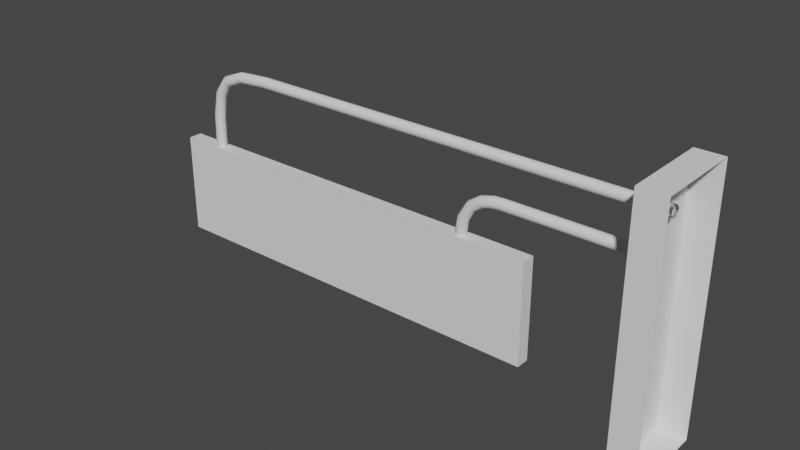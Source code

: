 # Source: Sign.blend  (saved by Blender 3.3.6; exported with 4.5.12 LTS)
import bpy
from mathutils import Matrix  # noqa: F401  (used for matrix-valued properties, if any)

bpy.ops.wm.read_factory_settings(use_empty=True)
scene = bpy.context.scene
scene.name = 'Scene'

# ---- collections
col_collection = bpy.data.collections.new('Collection'); scene.collection.children.link(col_collection)

# ---- world
world_world = bpy.data.worlds.new('World'); scene.world = world_world
world_world.use_nodes = True; world_world.node_tree.nodes.clear()
_N = world_world.node_tree.nodes; _L = world_world.node_tree.links
n0 = _N.new('ShaderNodeOutputWorld'); n0.name = 'World Output'; n0.location = (300, 300)
n1 = _N.new('ShaderNodeBackground'); n1.name = 'Background'; n1.location = (10, 300)
n1.inputs[0].default_value = (0.05088, 0.05088, 0.05088, 1.0)
_L.new(n1.outputs[0], n0.inputs[0])
n0.is_active_output = True
world_world.color = (0.05088, 0.05088, 0.05088)
world_world.use_sun_shadow = False
world_world.sun_shadow_jitter_overblur = 0.0

# ---- meshes
me_cube_001 = bpy.data.meshes.new('Cube.001')
me_cube_001.from_pydata([(-1.5, -0.05, -0.75), (-1.5, -0.05, 0.0), (-1.5, 0.05, -0.75), (-1.5, 0.05, 0.0), (1.5, -0.05, -0.75), (1.5, -0.05, 0.0), (1.5, 0.05, -0.75), (1.5, 0.05, 0.0)], [], [(0, 1, 3, 2), (2, 3, 7, 6), (6, 7, 5, 4), (4, 5, 1, 0), (2, 6, 4, 0), (7, 3, 1, 5)])
_uv = me_cube_001.uv_layers.new(name='UVMap')
_uv.uv.foreach_set('vector', [0.375, 0.0, 0.625, 0.0, 0.625, 0.25, 0.375, 0.25, 0.375, 0.25, 0.625, 0.25, 0.625, 0.5, 0.375, 0.5, 0.375, 0.5, 0.625, 0.5, 0.625, 0.75, 0.375, 0.75, 0.375, 0.75, 0.625, 0.75, 0.625, 1.0, 0.375, 1.0, 0.125, 0.5, 0.375, 0.5, 0.375, 0.75, 0.125, 0.75, 0.625, 0.5, 0.875, 0.5, 0.875, 0.75, 0.625, 0.75])
me_cube_001.update()
me_cube_002 = bpy.data.meshes.new('Cube.002')
me_cube_002.from_pydata([(-0.2, -0.32, -0.9375), (-0.2, -0.32, 0.9375), (-0.2, 0.32, -0.9375), (-0.2, 0.32, 0.9375), (0.0, -0.32, -0.9375), (0.0, -0.32, 0.9375), (0.0, 0.32, -0.9375), (0.0, 0.32, 0.9375), (-3.735, -0.02, 0.1), (-3.72, -0.03464, 0.1), (-3.7, -0.04, 0.1), (-3.68, -0.03464, 0.1), (-3.665, -0.02, 0.1), (-3.66, -2.874e-08, 0.1), (-3.665, 0.02, 0.1), (-3.68, 0.03464, 0.1), (-3.7, 0.04, 0.1), (-3.72, 0.03464, 0.1), (-3.735, 0.02, 0.1), (-3.74, 3.478e-08, 0.1), (-3.727, -0.02, 0.352), (-3.713, -0.03464, 0.3503), (-3.693, -0.04, 0.348), (-3.673, -0.03464, 0.3458), (-3.658, -0.02, 0.3441), (-3.653, -3.547e-08, 0.3435), (-3.658, 0.02, 0.3441), (-3.673, 0.03464, 0.3458), (-3.693, 0.04, 0.348), (-3.713, 0.03464, 0.3503), (-3.727, 0.02, 0.352), (-3.732, 2.746e-08, 0.3526), (-3.69, -0.02, 0.5342), (-3.676, -0.03464, 0.5282), (-3.658, -0.04, 0.52), (-3.64, -0.03464, 0.5119), (-3.626, -0.02, 0.5059), (-3.622, -3.45e-08, 0.5037), (-3.626, 0.02, 0.5059), (-3.64, 0.03464, 0.5119), (-3.658, 0.04, 0.52), (-3.676, 0.03464, 0.5282), (-3.69, 0.02, 0.5342), (-3.695, 2.834e-08, 0.5364), (-3.598, -0.02, 0.6557), (-3.589, -0.03464, 0.644), (-3.577, -0.04, 0.628), (-3.565, -0.03464, 0.6121), (-3.556, -0.02, 0.6004), (-3.553, -2.961e-08, 0.5961), (-3.556, 0.02, 0.6004), (-3.565, 0.03464, 0.6121), (-3.577, 0.04, 0.628), (-3.589, 0.03464, 0.644), (-3.598, 0.02, 0.6557), (-3.601, 3.372e-08, 0.66), (-3.438, -0.02, 0.7178), (-3.435, -0.03464, 0.7035), (-3.431, -0.04, 0.684), (-3.426, -0.03464, 0.6645), (-3.423, -0.02, 0.6502), (-3.422, -2.858e-08, 0.6449), (-3.423, 0.02, 0.6502), (-3.426, 0.03464, 0.6645), (-3.431, 0.04, 0.684), (-3.435, 0.03464, 0.7035), (-3.438, 0.02, 0.7178), (-3.439, 3.692e-08, 0.7231), (-3.201, -0.02, 0.7346), (-3.201, -0.03464, 0.72), (-3.2, -0.04, 0.7), (-3.199, -0.03464, 0.68), (-3.199, -0.02, 0.6654), (-3.199, -2.899e-08, 0.66), (-3.199, 0.02, 0.6654), (-3.199, 0.03464, 0.68), (-3.2, 0.04, 0.7), (-3.201, 0.03464, 0.72), (-3.201, 0.02, 0.7346), (-3.201, 3.457e-08, 0.74), (-2.819, -0.02, 0.7346), (-2.819, -0.03464, 0.72), (-2.819, -0.04, 0.7), (-2.819, -0.03464, 0.68), (-2.819, -0.02, 0.6654), (-2.819, -3.73e-08, 0.66), (-2.819, 0.02, 0.6654), (-2.819, 0.03464, 0.68), (-2.819, 0.04, 0.7), (-2.819, 0.03464, 0.72), (-2.819, 0.02, 0.7346), (-2.819, 2.998e-08, 0.74), (-2.387, -0.02, 0.7346), (-2.387, -0.03464, 0.72), (-2.387, -0.04, 0.7), (-2.387, -0.03464, 0.68), (-2.387, -0.02, 0.6654), (-2.387, -3.799e-08, 0.66), (-2.387, 0.02, 0.6654), (-2.387, 0.03464, 0.68), (-2.387, 0.04, 0.7), (-2.387, 0.03464, 0.72), (-2.387, 0.02, 0.7346), (-2.387, 2.929e-08, 0.74), (-1.906, -0.02, 0.7346), (-1.906, -0.03464, 0.72), (-1.906, -0.04, 0.7), (-1.906, -0.03464, 0.68), (-1.906, -0.02, 0.6654), (-1.906, -3.592e-08, 0.66), (-1.906, 0.02, 0.6654), (-1.906, 0.03464, 0.68), (-1.906, 0.04, 0.7), (-1.906, 0.03464, 0.72), (-1.906, 0.02, 0.7346), (-1.906, 3.136e-08, 0.74), (-1.377, -0.02, 0.7346), (-1.377, -0.03464, 0.72), (-1.377, -0.04, 0.7), (-1.377, -0.03464, 0.68), (-1.377, -0.02, 0.6654), (-1.377, -3.316e-08, 0.66), (-1.377, 0.02, 0.6654), (-1.377, 0.03464, 0.68), (-1.377, 0.04, 0.7), (-1.377, 0.03464, 0.72), (-1.377, 0.02, 0.7346), (-1.377, 3.412e-08, 0.74), (-0.8, -0.02, 0.7346), (-0.8, -0.03464, 0.72), (-0.8, -0.04, 0.7), (-0.8, -0.03464, 0.68), (-0.8, -0.02, 0.6654), (-0.8, -3.178e-08, 0.66), (-0.8, 0.02, 0.6654), (-0.8, 0.03464, 0.68), (-0.8, 0.04, 0.7), (-0.8, 0.03464, 0.72), (-0.8, 0.02, 0.7346), (-0.8, 3.55e-08, 0.74), (-0.351, -0.02, 0.7346), (-0.351, -0.03464, 0.72), (-0.351, -0.04, 0.7), (-0.351, -0.03464, 0.68), (-0.351, -0.02, 0.6654), (-0.351, -3.178e-08, 0.66), (-0.351, 0.02, 0.6654), (-0.351, 0.03464, 0.68), (-0.351, 0.04, 0.7), (-0.351, 0.03464, 0.72), (-0.351, 0.02, 0.7346), (-0.351, 3.55e-08, 0.74), (-0.149, -0.02, 0.7346), (-0.149, -0.03464, 0.72), (-0.149, -0.04, 0.7), (-0.149, -0.03464, 0.68), (-0.149, -0.02, 0.6654), (-0.149, -3.178e-08, 0.66), (-0.149, 0.02, 0.6654), (-0.149, 0.03464, 0.68), (-0.149, 0.04, 0.7), (-0.149, 0.03464, 0.72), (-0.149, 0.02, 0.7346), (-0.149, 3.55e-08, 0.74), (-0.1115, -0.02, 0.7346), (-0.1115, -0.03464, 0.72), (-0.1115, -0.04, 0.7), (-0.1115, -0.03464, 0.68), (-0.1115, -0.02, 0.6654), (-0.1115, -3.178e-08, 0.66), (-0.1115, 0.02, 0.6654), (-0.1115, 0.03464, 0.68), (-0.1115, 0.04, 0.7), (-0.1115, 0.03464, 0.72), (-0.1115, 0.02, 0.7346), (-0.1115, 3.55e-08, 0.74), (-0.156, -0.02, 0.7346), (-0.156, -0.03464, 0.72), (-0.156, -0.04, 0.7), (-0.156, -0.03464, 0.68), (-0.156, -0.02, 0.6654), (-0.156, -3.178e-08, 0.66), (-0.156, 0.02, 0.6654), (-0.156, 0.03464, 0.68), (-0.156, 0.04, 0.7), (-0.156, 0.03464, 0.72), (-0.156, 0.02, 0.7346), (-0.156, 3.55e-08, 0.74), (-0.2, -0.02, 0.7346), (-0.2, -0.03464, 0.72), (-0.2, -0.04, 0.7), (-0.2, -0.03464, 0.68), (-0.2, -0.02, 0.6654), (-0.2, -3.178e-08, 0.66), (-0.2, 0.02, 0.6654), (-0.2, 0.03464, 0.68), (-0.2, 0.04, 0.7), (-0.2, 0.03464, 0.72), (-0.2, 0.02, 0.7346), (-0.2, 3.55e-08, 0.74), (-1.548, -0.02, 0.06095), (-1.533, -0.03464, 0.06095), (-1.513, -0.04, 0.06095), (-1.493, -0.03464, 0.06095), (-1.479, -0.02, 0.06095), (-1.473, -6.345e-08, 0.06095), (-1.479, 0.02, 0.06095), (-1.493, 0.03464, 0.06095), (-1.513, 0.04, 0.06095), (-1.533, 0.03464, 0.06095), (-1.548, 0.02, 0.06095), (-1.553, -1.629e-09, 0.06095), (-1.522, -0.02, 0.2325), (-1.508, -0.03464, 0.2275), (-1.49, -0.04, 0.2208), (-1.471, -0.03464, 0.214), (-1.457, -0.02, 0.209), (-1.452, -6.56e-08, 0.2072), (-1.457, 0.02, 0.209), (-1.471, 0.03464, 0.214), (-1.49, 0.04, 0.2208), (-1.508, 0.03464, 0.2275), (-1.522, 0.02, 0.2325), (-1.527, -3.224e-09, 0.2343), (-1.455, -0.02, 0.3435), (-1.444, -0.03464, 0.3334), (-1.43, -0.04, 0.3195), (-1.415, -0.03464, 0.3057), (-1.405, -0.02, 0.2955), (-1.401, -5.731e-08, 0.2918), (-1.405, 0.02, 0.2955), (-1.415, 0.03464, 0.3057), (-1.43, 0.04, 0.3195), (-1.444, 0.03464, 0.3334), (-1.455, 0.02, 0.3435), (-1.459, 3.594e-09, 0.3473), (-1.365, -0.02, 0.4036), (-1.359, -0.03464, 0.3902), (-1.351, -0.04, 0.3719), (-1.343, -0.03464, 0.3536), (-1.337, -0.02, 0.3403), (-1.334, -4.109e-08, 0.3353), (-1.337, 0.02, 0.3403), (-1.343, 0.03464, 0.3536), (-1.351, 0.04, 0.3719), (-1.359, 0.03464, 0.3902), (-1.365, 0.02, 0.4036), (-1.367, 1.531e-08, 0.4085), (-1.274, -0.02, 0.4269), (-1.271, -0.03464, 0.4124), (-1.268, -0.04, 0.3926), (-1.265, -0.03464, 0.3729), (-1.263, -0.02, 0.3584), (-1.262, -2.848e-08, 0.3531), (-1.263, 0.02, 0.3584), (-1.265, 0.03464, 0.3729), (-1.268, 0.04, 0.3926), (-1.271, 0.03464, 0.4124), (-1.274, 0.02, 0.4269), (-1.274, 2.394e-08, 0.4322), (-1.201, -0.02, 0.4309), (-1.201, -0.03464, 0.4163), (-1.2, -0.04, 0.3963), (-1.199, -0.03464, 0.3763), (-1.199, -0.02, 0.3616), (-1.199, -2.899e-08, 0.3563), (-1.199, 0.02, 0.3616), (-1.199, 0.03464, 0.3763), (-1.2, 0.04, 0.3963), (-1.201, 0.03464, 0.4163), (-1.201, 0.02, 0.4309), (-1.201, 3.271e-08, 0.4363), (-1.156, -0.02, 0.4309), (-1.156, -0.03464, 0.4163), (-1.156, -0.04, 0.3963), (-1.156, -0.03464, 0.3763), (-1.156, -0.02, 0.3616), (-1.156, -2.992e-08, 0.3563), (-1.156, 0.02, 0.3616), (-1.156, 0.03464, 0.3763), (-1.156, 0.04, 0.3963), (-1.156, 0.03464, 0.4163), (-1.156, 0.02, 0.4309), (-1.156, 3.364e-08, 0.4363), (-1.096, -0.02, 0.4309), (-1.096, -0.03464, 0.4163), (-1.096, -0.04, 0.3963), (-1.096, -0.03464, 0.3763), (-1.096, -0.02, 0.3616), (-1.096, -2.992e-08, 0.3563), (-1.096, 0.02, 0.3616), (-1.096, 0.03464, 0.3763), (-1.096, 0.04, 0.3963), (-1.096, 0.03464, 0.4163), (-1.096, 0.02, 0.4309), (-1.096, 3.364e-08, 0.4363), (-0.9571, -0.02, 0.4309), (-0.9571, -0.03464, 0.4163), (-0.9571, -0.04, 0.3963), (-0.9571, -0.03464, 0.3763), (-0.9571, -0.02, 0.3616), (-0.9571, -2.992e-08, 0.3563), (-0.9571, 0.02, 0.3616), (-0.9571, 0.03464, 0.3763), (-0.9571, 0.04, 0.3963), (-0.9571, 0.03464, 0.4163), (-0.9571, 0.02, 0.4309), (-0.9571, 3.364e-08, 0.4363), (-0.679, -0.02, 0.4309), (-0.679, -0.03464, 0.4163), (-0.679, -0.04, 0.3963), (-0.679, -0.03464, 0.3763), (-0.679, -0.02, 0.3616), (-0.679, -2.992e-08, 0.3563), (-0.679, 0.02, 0.3616), (-0.679, 0.03464, 0.3763), (-0.679, 0.04, 0.3963), (-0.679, 0.03464, 0.4163), (-0.679, 0.02, 0.4309), (-0.679, 3.364e-08, 0.4363), (-0.2, -0.02, 0.4309), (-0.2, -0.03464, 0.4163), (-0.2, -0.04, 0.3963), (-0.2, -0.03464, 0.3763), (-0.2, -0.02, 0.3616), (-0.2, -2.992e-08, 0.3563), (-0.2, 0.02, 0.3616), (-0.2, 0.03464, 0.3763), (-0.2, 0.04, 0.3963), (-0.2, 0.03464, 0.4163), (-0.2, 0.02, 0.4309), (-0.2, 3.364e-08, 0.4363)], [], [(0, 1, 3, 2), (2, 3, 7, 6), (4, 5, 1, 0), (2, 6, 4, 0), (7, 3, 1, 5), (8, 20, 31, 19), (9, 21, 20, 8), (10, 22, 21, 9), (11, 23, 22, 10), (12, 24, 23, 11), (13, 25, 24, 12), (14, 26, 25, 13), (15, 27, 26, 14), (16, 28, 27, 15), (17, 29, 28, 16), (18, 30, 29, 17), (19, 31, 30, 18), (20, 32, 43, 31), (21, 33, 32, 20), (22, 34, 33, 21), (23, 35, 34, 22), (24, 36, 35, 23), (25, 37, 36, 24), (26, 38, 37, 25), (27, 39, 38, 26), (28, 40, 39, 27), (29, 41, 40, 28), (30, 42, 41, 29), (31, 43, 42, 30), (32, 44, 55, 43), (33, 45, 44, 32), (34, 46, 45, 33), (35, 47, 46, 34), (36, 48, 47, 35), (37, 49, 48, 36), (38, 50, 49, 37), (39, 51, 50, 38), (40, 52, 51, 39), (41, 53, 52, 40), (42, 54, 53, 41), (43, 55, 54, 42), (44, 56, 67, 55), (45, 57, 56, 44), (46, 58, 57, 45), (47, 59, 58, 46), (48, 60, 59, 47), (49, 61, 60, 48), (50, 62, 61, 49), (51, 63, 62, 50), (52, 64, 63, 51), (53, 65, 64, 52), (54, 66, 65, 53), (55, 67, 66, 54), (56, 68, 79, 67), (57, 69, 68, 56), (58, 70, 69, 57), (59, 71, 70, 58), (60, 72, 71, 59), (61, 73, 72, 60), (62, 74, 73, 61), (63, 75, 74, 62), (64, 76, 75, 63), (65, 77, 76, 64), (66, 78, 77, 65), (67, 79, 78, 66), (68, 80, 91, 79), (69, 81, 80, 68), (70, 82, 81, 69), (71, 83, 82, 70), (72, 84, 83, 71), (73, 85, 84, 72), (74, 86, 85, 73), (75, 87, 86, 74), (76, 88, 87, 75), (77, 89, 88, 76), (78, 90, 89, 77), (79, 91, 90, 78), (80, 92, 103, 91), (81, 93, 92, 80), (82, 94, 93, 81), (83, 95, 94, 82), (84, 96, 95, 83), (85, 97, 96, 84), (86, 98, 97, 85), (87, 99, 98, 86), (88, 100, 99, 87), (89, 101, 100, 88), (90, 102, 101, 89), (91, 103, 102, 90), (92, 104, 115, 103), (93, 105, 104, 92), (94, 106, 105, 93), (95, 107, 106, 94), (96, 108, 107, 95), (97, 109, 108, 96), (98, 110, 109, 97), (99, 111, 110, 98), (100, 112, 111, 99), (101, 113, 112, 100), (102, 114, 113, 101), (103, 115, 114, 102), (104, 116, 127, 115), (105, 117, 116, 104), (106, 118, 117, 105), (107, 119, 118, 106), (108, 120, 119, 107), (109, 121, 120, 108), (110, 122, 121, 109), (111, 123, 122, 110), (112, 124, 123, 111), (113, 125, 124, 112), (114, 126, 125, 113), (115, 127, 126, 114), (116, 128, 139, 127), (117, 129, 128, 116), (118, 130, 129, 117), (119, 131, 130, 118), (120, 132, 131, 119), (121, 133, 132, 120), (122, 134, 133, 121), (123, 135, 134, 122), (124, 136, 135, 123), (125, 137, 136, 124), (126, 138, 137, 125), (127, 139, 138, 126), (128, 140, 151, 139), (129, 141, 140, 128), (130, 142, 141, 129), (131, 143, 142, 130), (132, 144, 143, 131), (133, 145, 144, 132), (134, 146, 145, 133), (135, 147, 146, 134), (136, 148, 147, 135), (137, 149, 148, 136), (138, 150, 149, 137), (139, 151, 150, 138), (140, 152, 163, 151), (141, 153, 152, 140), (142, 154, 153, 141), (143, 155, 154, 142), (144, 156, 155, 143), (145, 157, 156, 144), (146, 158, 157, 145), (147, 159, 158, 146), (148, 160, 159, 147), (149, 161, 160, 148), (150, 162, 161, 149), (151, 163, 162, 150), (152, 164, 175, 163), (153, 165, 164, 152), (154, 166, 165, 153), (155, 167, 166, 154), (156, 168, 167, 155), (157, 169, 168, 156), (158, 170, 169, 157), (159, 171, 170, 158), (160, 172, 171, 159), (161, 173, 172, 160), (162, 174, 173, 161), (163, 175, 174, 162), (164, 176, 187, 175), (165, 177, 176, 164), (166, 178, 177, 165), (167, 179, 178, 166), (168, 180, 179, 167), (169, 181, 180, 168), (170, 182, 181, 169), (171, 183, 182, 170), (172, 184, 183, 171), (173, 185, 184, 172), (174, 186, 185, 173), (175, 187, 186, 174), (176, 188, 199, 187), (177, 189, 188, 176), (178, 190, 189, 177), (179, 191, 190, 178), (180, 192, 191, 179), (181, 193, 192, 180), (182, 194, 193, 181), (183, 195, 194, 182), (184, 196, 195, 183), (185, 197, 196, 184), (186, 198, 197, 185), (187, 199, 198, 186), (200, 212, 223, 211), (201, 213, 212, 200), (202, 214, 213, 201), (203, 215, 214, 202), (204, 216, 215, 203), (205, 217, 216, 204), (206, 218, 217, 205), (207, 219, 218, 206), (208, 220, 219, 207), (209, 221, 220, 208), (210, 222, 221, 209), (211, 223, 222, 210), (212, 224, 235, 223), (213, 225, 224, 212), (214, 226, 225, 213), (215, 227, 226, 214), (216, 228, 227, 215), (217, 229, 228, 216), (218, 230, 229, 217), (219, 231, 230, 218), (220, 232, 231, 219), (221, 233, 232, 220), (222, 234, 233, 221), (223, 235, 234, 222), (224, 236, 247, 235), (225, 237, 236, 224), (226, 238, 237, 225), (227, 239, 238, 226), (228, 240, 239, 227), (229, 241, 240, 228), (230, 242, 241, 229), (231, 243, 242, 230), (232, 244, 243, 231), (233, 245, 244, 232), (234, 246, 245, 233), (235, 247, 246, 234), (236, 248, 259, 247), (237, 249, 248, 236), (238, 250, 249, 237), (239, 251, 250, 238), (240, 252, 251, 239), (241, 253, 252, 240), (242, 254, 253, 241), (243, 255, 254, 242), (244, 256, 255, 243), (245, 257, 256, 244), (246, 258, 257, 245), (247, 259, 258, 246), (248, 260, 271, 259), (249, 261, 260, 248), (250, 262, 261, 249), (251, 263, 262, 250), (252, 264, 263, 251), (253, 265, 264, 252), (254, 266, 265, 253), (255, 267, 266, 254), (256, 268, 267, 255), (257, 269, 268, 256), (258, 270, 269, 257), (259, 271, 270, 258), (260, 272, 283, 271), (261, 273, 272, 260), (262, 274, 273, 261), (263, 275, 274, 262), (264, 276, 275, 263), (265, 277, 276, 264), (266, 278, 277, 265), (267, 279, 278, 266), (268, 280, 279, 267), (269, 281, 280, 268), (270, 282, 281, 269), (271, 283, 282, 270), (272, 284, 295, 283), (273, 285, 284, 272), (274, 286, 285, 273), (275, 287, 286, 274), (276, 288, 287, 275), (277, 289, 288, 276), (278, 290, 289, 277), (279, 291, 290, 278), (280, 292, 291, 279), (281, 293, 292, 280), (282, 294, 293, 281), (283, 295, 294, 282), (284, 296, 307, 295), (285, 297, 296, 284), (286, 298, 297, 285), (287, 299, 298, 286), (288, 300, 299, 287), (289, 301, 300, 288), (290, 302, 301, 289), (291, 303, 302, 290), (292, 304, 303, 291), (293, 305, 304, 292), (294, 306, 305, 293), (295, 307, 306, 294), (296, 308, 319, 307), (297, 309, 308, 296), (298, 310, 309, 297), (299, 311, 310, 298), (300, 312, 311, 299), (301, 313, 312, 300), (302, 314, 313, 301), (303, 315, 314, 302), (304, 316, 315, 303), (305, 317, 316, 304), (306, 318, 317, 305), (307, 319, 318, 306), (308, 320, 331, 319), (309, 321, 320, 308), (310, 322, 321, 309), (311, 323, 322, 310), (312, 324, 323, 311), (313, 325, 324, 312), (314, 326, 325, 313), (315, 327, 326, 314), (316, 328, 327, 315), (317, 329, 328, 316), (318, 330, 329, 317), (319, 331, 330, 318)])
me_cube_002.polygons.foreach_set('use_smooth', [0, 0, 0, 0, 0, 1, 1, 1, 1, 1, 1, 1, 1, 1, 1, 1, 1, 1, 1, 1, 1, 1, 1, 1, 1, 1, 1, 1, 1, 1, 1, 1, 1, 1, 1, 1, 1, 1, 1, 1, 1, 1, 1, 1, 1, 1, 1, 1, 1, 1, 1, 1, 1, 1, 1, 1, 1, 1, 1, 1, 1, 1, 1, 1, 1, 1, 1, 1, 1, 1, 1, 1, 1, 1, 1, 1, 1, 1, 1, 1, 1, 1, 1, 1, 1, 1, 1, 1, 1, 1, 1, 1, 1, 1, 1, 1, 1, 1, 1, 1, 1, 1, 1, 1, 1, 1, 1, 1, 1, 1, 1, 1, 1, 1, 1, 1, 1, 1, 1, 1, 1, 1, 1, 1, 1, 1, 1, 1, 1, 1, 1, 1, 1, 1, 1, 1, 1, 1, 1, 1, 1, 1, 1, 1, 1, 1, 1, 1, 1, 1, 1, 1, 1, 1, 1, 1, 1, 1, 1, 1, 1, 1, 1, 1, 1, 1, 1, 1, 1, 1, 1, 1, 1, 1, 1, 1, 1, 1, 1, 1, 1, 1, 1, 1, 1, 1, 1, 1, 1, 1, 1, 1, 1, 1, 1, 1, 1, 1, 1, 1, 1, 1, 1, 1, 1, 1, 1, 1, 1, 1, 1, 1, 1, 1, 1, 1, 1, 1, 1, 1, 1, 1, 1, 1, 1, 1, 1, 1, 1, 1, 1, 1, 1, 1, 1, 1, 1, 1, 1, 1, 1, 1, 1, 1, 1, 1, 1, 1, 1, 1, 1, 1, 1, 1, 1, 1, 1, 1, 1, 1, 1, 1, 1, 1, 1, 1, 1, 1, 1, 1, 1, 1, 1, 1, 1, 1, 1, 1, 1, 1, 1, 1, 1, 1, 1, 1, 1, 1, 1, 1, 1, 1, 1, 1, 1, 1, 1, 1, 1, 1, 1, 1, 1, 1, 1])
_uv = me_cube_002.uv_layers.new(name='UVMap')
_uv.uv.foreach_set('vector', [0.375, 0.0, 0.625, 0.0, 0.625, 0.25, 0.375, 0.25, 0.375, 0.25, 0.625, 0.25, 0.625, 0.5, 0.375, 0.5, 0.375, 0.75, 0.625, 0.75, 0.625, 1.0, 0.375, 1.0, 0.125, 0.5, 0.375, 0.5, 0.375, 0.75, 0.125, 0.75, 0.625, 0.5, 0.875, 0.5, 0.875, 0.75, 0.625, 0.75, 0.0, 1.0, 0.06667, 1.0, 0.06667, 0.9167, 0.0, 0.9167, 0.0, 0.08333, 0.06667, 0.08333, 0.06667, 0.0, 0.0, 0.0, 0.0, 0.1667, 0.06667, 0.1667, 0.06667, 0.08333, 0.0, 0.08333, 0.0, 0.25, 0.06667, 0.25, 0.06667, 0.1667, 0.0, 0.1667, 0.0, 0.3333, 0.06667, 0.3333, 0.06667, 0.25, 0.0, 0.25, 0.0, 0.4167, 0.06667, 0.4167, 0.06667, 0.3333, 0.0, 0.3333, 0.0, 0.5, 0.06667, 0.5, 0.06667, 0.4167, 0.0, 0.4167, 0.0, 0.5833, 0.06667, 0.5833, 0.06667, 0.5, 0.0, 0.5, 0.0, 0.6667, 0.06667, 0.6667, 0.06667, 0.5833, 0.0, 0.5833, 0.0, 0.75, 0.06667, 0.75, 0.06667, 0.6667, 0.0, 0.6667, 0.0, 0.8333, 0.06667, 0.8333, 0.06667, 0.75, 0.0, 0.75, 0.0, 0.9167, 0.06667, 0.9167, 0.06667, 0.8333, 0.0, 0.8333, 0.06667, 1.0, 0.1333, 1.0, 0.1333, 0.9167, 0.06667, 0.9167, 0.06667, 0.08333, 0.1333, 0.08333, 0.1333, 0.0, 0.06667, 0.0, 0.06667, 0.1667, 0.1333, 0.1667, 0.1333, 0.08333, 0.06667, 0.08333, 0.06667, 0.25, 0.1333, 0.25, 0.1333, 0.1667, 0.06667, 0.1667, 0.06667, 0.3333, 0.1333, 0.3333, 0.1333, 0.25, 0.06667, 0.25, 0.06667, 0.4167, 0.1333, 0.4167, 0.1333, 0.3333, 0.06667, 0.3333, 0.06667, 0.5, 0.1333, 0.5, 0.1333, 0.4167, 0.06667, 0.4167, 0.06667, 0.5833, 0.1333, 0.5833, 0.1333, 0.5, 0.06667, 0.5, 0.06667, 0.6667, 0.1333, 0.6667, 0.1333, 0.5833, 0.06667, 0.5833, 0.06667, 0.75, 0.1333, 0.75, 0.1333, 0.6667, 0.06667, 0.6667, 0.06667, 0.8333, 0.1333, 0.8333, 0.1333, 0.75, 0.06667, 0.75, 0.06667, 0.9167, 0.1333, 0.9167, 0.1333, 0.8333, 0.06667, 0.8333, 0.1333, 1.0, 0.2, 1.0, 0.2, 0.9167, 0.1333, 0.9167, 0.1333, 0.08333, 0.2, 0.08333, 0.2, 0.0, 0.1333, 0.0, 0.1333, 0.1667, 0.2, 0.1667, 0.2, 0.08333, 0.1333, 0.08333, 0.1333, 0.25, 0.2, 0.25, 0.2, 0.1667, 0.1333, 0.1667, 0.1333, 0.3333, 0.2, 0.3333, 0.2, 0.25, 0.1333, 0.25, 0.1333, 0.4167, 0.2, 0.4167, 0.2, 0.3333, 0.1333, 0.3333, 0.1333, 0.5, 0.2, 0.5, 0.2, 0.4167, 0.1333, 0.4167, 0.1333, 0.5833, 0.2, 0.5833, 0.2, 0.5, 0.1333, 0.5, 0.1333, 0.6667, 0.2, 0.6667, 0.2, 0.5833, 0.1333, 0.5833, 0.1333, 0.75, 0.2, 0.75, 0.2, 0.6667, 0.1333, 0.6667, 0.1333, 0.8333, 0.2, 0.8333, 0.2, 0.75, 0.1333, 0.75, 0.1333, 0.9167, 0.2, 0.9167, 0.2, 0.8333, 0.1333, 0.8333, 0.2, 1.0, 0.2667, 1.0, 0.2667, 0.9167, 0.2, 0.9167, 0.2, 0.08333, 0.2667, 0.08333, 0.2667, 0.0, 0.2, 0.0, 0.2, 0.1667, 0.2667, 0.1667, 0.2667, 0.08333, 0.2, 0.08333, 0.2, 0.25, 0.2667, 0.25, 0.2667, 0.1667, 0.2, 0.1667, 0.2, 0.3333, 0.2667, 0.3333, 0.2667, 0.25, 0.2, 0.25, 0.2, 0.4167, 0.2667, 0.4167, 0.2667, 0.3333, 0.2, 0.3333, 0.2, 0.5, 0.2667, 0.5, 0.2667, 0.4167, 0.2, 0.4167, 0.2, 0.5833, 0.2667, 0.5833, 0.2667, 0.5, 0.2, 0.5, 0.2, 0.6667, 0.2667, 0.6667, 0.2667, 0.5833, 0.2, 0.5833, 0.2, 0.75, 0.2667, 0.75, 0.2667, 0.6667, 0.2, 0.6667, 0.2, 0.8333, 0.2667, 0.8333, 0.2667, 0.75, 0.2, 0.75, 0.2, 0.9167, 0.2667, 0.9167, 0.2667, 0.8333, 0.2, 0.8333, 0.2667, 1.0, 0.3333, 1.0, 0.3333, 0.9167, 0.2667, 0.9167, 0.2667, 0.08333, 0.3333, 0.08333, 0.3333, 0.0, 0.2667, 0.0, 0.2667, 0.1667, 0.3333, 0.1667, 0.3333, 0.08333, 0.2667, 0.08333, 0.2667, 0.25, 0.3333, 0.25, 0.3333, 0.1667, 0.2667, 0.1667, 0.2667, 0.3333, 0.3333, 0.3333, 0.3333, 0.25, 0.2667, 0.25, 0.2667, 0.4167, 0.3333, 0.4167, 0.3333, 0.3333, 0.2667, 0.3333, 0.2667, 0.5, 0.3333, 0.5, 0.3333, 0.4167, 0.2667, 0.4167, 0.2667, 0.5833, 0.3333, 0.5833, 0.3333, 0.5, 0.2667, 0.5, 0.2667, 0.6667, 0.3333, 0.6667, 0.3333, 0.5833, 0.2667, 0.5833, 0.2667, 0.75, 0.3333, 0.75, 0.3333, 0.6667, 0.2667, 0.6667, 0.2667, 0.8333, 0.3333, 0.8333, 0.3333, 0.75, 0.2667, 0.75, 0.2667, 0.9167, 0.3333, 0.9167, 0.3333, 0.8333, 0.2667, 0.8333, 0.3333, 1.0, 0.4, 1.0, 0.4, 0.9167, 0.3333, 0.9167, 0.3333, 0.08333, 0.4, 0.08333, 0.4, 0.0, 0.3333, 0.0, 0.3333, 0.1667, 0.4, 0.1667, 0.4, 0.08333, 0.3333, 0.08333, 0.3333, 0.25, 0.4, 0.25, 0.4, 0.1667, 0.3333, 0.1667, 0.3333, 0.3333, 0.4, 0.3333, 0.4, 0.25, 0.3333, 0.25, 0.3333, 0.4167, 0.4, 0.4167, 0.4, 0.3333, 0.3333, 0.3333, 0.3333, 0.5, 0.4, 0.5, 0.4, 0.4167, 0.3333, 0.4167, 0.3333, 0.5833, 0.4, 0.5833, 0.4, 0.5, 0.3333, 0.5, 0.3333, 0.6667, 0.4, 0.6667, 0.4, 0.5833, 0.3333, 0.5833, 0.3333, 0.75, 0.4, 0.75, 0.4, 0.6667, 0.3333, 0.6667, 0.3333, 0.8333, 0.4, 0.8333, 0.4, 0.75, 0.3333, 0.75, 0.3333, 0.9167, 0.4, 0.9167, 0.4, 0.8333, 0.3333, 0.8333, 0.4, 1.0, 0.4667, 1.0, 0.4667, 0.9167, 0.4, 0.9167, 0.4, 0.08333, 0.4667, 0.08333, 0.4667, 0.0, 0.4, 0.0, 0.4, 0.1667, 0.4667, 0.1667, 0.4667, 0.08333, 0.4, 0.08333, 0.4, 0.25, 0.4667, 0.25, 0.4667, 0.1667, 0.4, 0.1667, 0.4, 0.3333, 0.4667, 0.3333, 0.4667, 0.25, 0.4, 0.25, 0.4, 0.4167, 0.4667, 0.4167, 0.4667, 0.3333, 0.4, 0.3333, 0.4, 0.5, 0.4667, 0.5, 0.4667, 0.4167, 0.4, 0.4167, 0.4, 0.5833, 0.4667, 0.5833, 0.4667, 0.5, 0.4, 0.5, 0.4, 0.6667, 0.4667, 0.6667, 0.4667, 0.5833, 0.4, 0.5833, 0.4, 0.75, 0.4667, 0.75, 0.4667, 0.6667, 0.4, 0.6667, 0.4, 0.8333, 0.4667, 0.8333, 0.4667, 0.75, 0.4, 0.75, 0.4, 0.9167, 0.4667, 0.9167, 0.4667, 0.8333, 0.4, 0.8333, 0.4667, 1.0, 0.5333, 1.0, 0.5333, 0.9167, 0.4667, 0.9167, 0.4667, 0.08333, 0.5333, 0.08333, 0.5333, 0.0, 0.4667, 0.0, 0.4667, 0.1667, 0.5333, 0.1667, 0.5333, 0.08333, 0.4667, 0.08333, 0.4667, 0.25, 0.5333, 0.25, 0.5333, 0.1667, 0.4667, 0.1667, 0.4667, 0.3333, 0.5333, 0.3333, 0.5333, 0.25, 0.4667, 0.25, 0.4667, 0.4167, 0.5333, 0.4167, 0.5333, 0.3333, 0.4667, 0.3333, 0.4667, 0.5, 0.5333, 0.5, 0.5333, 0.4167, 0.4667, 0.4167, 0.4667, 0.5833, 0.5333, 0.5833, 0.5333, 0.5, 0.4667, 0.5, 0.4667, 0.6667, 0.5333, 0.6667, 0.5333, 0.5833, 0.4667, 0.5833, 0.4667, 0.75, 0.5333, 0.75, 0.5333, 0.6667, 0.4667, 0.6667, 0.4667, 0.8333, 0.5333, 0.8333, 0.5333, 0.75, 0.4667, 0.75, 0.4667, 0.9167, 0.5333, 0.9167, 0.5333, 0.8333, 0.4667, 0.8333, 0.5333, 1.0, 0.6, 1.0, 0.6, 0.9167, 0.5333, 0.9167, 0.5333, 0.08333, 0.6, 0.08333, 0.6, 0.0, 0.5333, 0.0, 0.5333, 0.1667, 0.6, 0.1667, 0.6, 0.08333, 0.5333, 0.08333, 0.5333, 0.25, 0.6, 0.25, 0.6, 0.1667, 0.5333, 0.1667, 0.5333, 0.3333, 0.6, 0.3333, 0.6, 0.25, 0.5333, 0.25, 0.5333, 0.4167, 0.6, 0.4167, 0.6, 0.3333, 0.5333, 0.3333, 0.5333, 0.5, 0.6, 0.5, 0.6, 0.4167, 0.5333, 0.4167, 0.5333, 0.5833, 0.6, 0.5833, 0.6, 0.5, 0.5333, 0.5, 0.5333, 0.6667, 0.6, 0.6667, 0.6, 0.5833, 0.5333, 0.5833, 0.5333, 0.75, 0.6, 0.75, 0.6, 0.6667, 0.5333, 0.6667, 0.5333, 0.8333, 0.6, 0.8333, 0.6, 0.75, 0.5333, 0.75, 0.5333, 0.9167, 0.6, 0.9167, 0.6, 0.8333, 0.5333, 0.8333, 0.6, 1.0, 0.6667, 1.0, 0.6667, 0.9167, 0.6, 0.9167, 0.6, 0.08333, 0.6667, 0.08333, 0.6667, 0.0, 0.6, 0.0, 0.6, 0.1667, 0.6667, 0.1667, 0.6667, 0.08333, 0.6, 0.08333, 0.6, 0.25, 0.6667, 0.25, 0.6667, 0.1667, 0.6, 0.1667, 0.6, 0.3333, 0.6667, 0.3333, 0.6667, 0.25, 0.6, 0.25, 0.6, 0.4167, 0.6667, 0.4167, 0.6667, 0.3333, 0.6, 0.3333, 0.6, 0.5, 0.6667, 0.5, 0.6667, 0.4167, 0.6, 0.4167, 0.6, 0.5833, 0.6667, 0.5833, 0.6667, 0.5, 0.6, 0.5, 0.6, 0.6667, 0.6667, 0.6667, 0.6667, 0.5833, 0.6, 0.5833, 0.6, 0.75, 0.6667, 0.75, 0.6667, 0.6667, 0.6, 0.6667, 0.6, 0.8333, 0.6667, 0.8333, 0.6667, 0.75, 0.6, 0.75, 0.6, 0.9167, 0.6667, 0.9167, 0.6667, 0.8333, 0.6, 0.8333, 0.6667, 1.0, 0.7333, 1.0, 0.7333, 0.9167, 0.6667, 0.9167, 0.6667, 0.08333, 0.7333, 0.08333, 0.7333, 0.0, 0.6667, 0.0, 0.6667, 0.1667, 0.7333, 0.1667, 0.7333, 0.08333, 0.6667, 0.08333, 0.6667, 0.25, 0.7333, 0.25, 0.7333, 0.1667, 0.6667, 0.1667, 0.6667, 0.3333, 0.7333, 0.3333, 0.7333, 0.25, 0.6667, 0.25, 0.6667, 0.4167, 0.7333, 0.4167, 0.7333, 0.3333, 0.6667, 0.3333, 0.6667, 0.5, 0.7333, 0.5, 0.7333, 0.4167, 0.6667, 0.4167, 0.6667, 0.5833, 0.7333, 0.5833, 0.7333, 0.5, 0.6667, 0.5, 0.6667, 0.6667, 0.7333, 0.6667, 0.7333, 0.5833, 0.6667, 0.5833, 0.6667, 0.75, 0.7333, 0.75, 0.7333, 0.6667, 0.6667, 0.6667, 0.6667, 0.8333, 0.7333, 0.8333, 0.7333, 0.75, 0.6667, 0.75, 0.6667, 0.9167, 0.7333, 0.9167, 0.7333, 0.8333, 0.6667, 0.8333, 0.7333, 1.0, 0.8, 1.0, 0.8, 0.9167, 0.7333, 0.9167, 0.7333, 0.08333, 0.8, 0.08333, 0.8, 0.0, 0.7333, 0.0, 0.7333, 0.1667, 0.8, 0.1667, 0.8, 0.08333, 0.7333, 0.08333, 0.7333, 0.25, 0.8, 0.25, 0.8, 0.1667, 0.7333, 0.1667, 0.7333, 0.3333, 0.8, 0.3333, 0.8, 0.25, 0.7333, 0.25, 0.7333, 0.4167, 0.8, 0.4167, 0.8, 0.3333, 0.7333, 0.3333, 0.7333, 0.5, 0.8, 0.5, 0.8, 0.4167, 0.7333, 0.4167, 0.7333, 0.5833, 0.8, 0.5833, 0.8, 0.5, 0.7333, 0.5, 0.7333, 0.6667, 0.8, 0.6667, 0.8, 0.5833, 0.7333, 0.5833, 0.7333, 0.75, 0.8, 0.75, 0.8, 0.6667, 0.7333, 0.6667, 0.7333, 0.8333, 0.8, 0.8333, 0.8, 0.75, 0.7333, 0.75, 0.7333, 0.9167, 0.8, 0.9167, 0.8, 0.8333, 0.7333, 0.8333, 0.8, 1.0, 0.8667, 1.0, 0.8667, 0.9167, 0.8, 0.9167, 0.8, 0.08333, 0.8667, 0.08333, 0.8667, 0.0, 0.8, 0.0, 0.8, 0.1667, 0.8667, 0.1667, 0.8667, 0.08333, 0.8, 0.08333, 0.8, 0.25, 0.8667, 0.25, 0.8667, 0.1667, 0.8, 0.1667, 0.8, 0.3333, 0.8667, 0.3333, 0.8667, 0.25, 0.8, 0.25, 0.8, 0.4167, 0.8667, 0.4167, 0.8667, 0.3333, 0.8, 0.3333, 0.8, 0.5, 0.8667, 0.5, 0.8667, 0.4167, 0.8, 0.4167, 0.8, 0.5833, 0.8667, 0.5833, 0.8667, 0.5, 0.8, 0.5, 0.8, 0.6667, 0.8667, 0.6667, 0.8667, 0.5833, 0.8, 0.5833, 0.8, 0.75, 0.8667, 0.75, 0.8667, 0.6667, 0.8, 0.6667, 0.8, 0.8333, 0.8667, 0.8333, 0.8667, 0.75, 0.8, 0.75, 0.8, 0.9167, 0.8667, 0.9167, 0.8667, 0.8333, 0.8, 0.8333, 0.8667, 1.0, 0.9333, 1.0, 0.9333, 0.9167, 0.8667, 0.9167, 0.8667, 0.08333, 0.9333, 0.08333, 0.9333, 0.0, 0.8667, 0.0, 0.8667, 0.1667, 0.9333, 0.1667, 0.9333, 0.08333, 0.8667, 0.08333, 0.8667, 0.25, 0.9333, 0.25, 0.9333, 0.1667, 0.8667, 0.1667, 0.8667, 0.3333, 0.9333, 0.3333, 0.9333, 0.25, 0.8667, 0.25, 0.8667, 0.4167, 0.9333, 0.4167, 0.9333, 0.3333, 0.8667, 0.3333, 0.8667, 0.5, 0.9333, 0.5, 0.9333, 0.4167, 0.8667, 0.4167, 0.8667, 0.5833, 0.9333, 0.5833, 0.9333, 0.5, 0.8667, 0.5, 0.8667, 0.6667, 0.9333, 0.6667, 0.9333, 0.5833, 0.8667, 0.5833, 0.8667, 0.75, 0.9333, 0.75, 0.9333, 0.6667, 0.8667, 0.6667, 0.8667, 0.8333, 0.9333, 0.8333, 0.9333, 0.75, 0.8667, 0.75, 0.8667, 0.9167, 0.9333, 0.9167, 0.9333, 0.8333, 0.8667, 0.8333, 0.9333, 1.0, 1.0, 1.0, 1.0, 0.9167, 0.9333, 0.9167, 0.9333, 0.08333, 1.0, 0.08333, 1.0, 0.0, 0.9333, 0.0, 0.9333, 0.1667, 1.0, 0.1667, 1.0, 0.08333, 0.9333, 0.08333, 0.9333, 0.25, 1.0, 0.25, 1.0, 0.1667, 0.9333, 0.1667, 0.9333, 0.3333, 1.0, 0.3333, 1.0, 0.25, 0.9333, 0.25, 0.9333, 0.4167, 1.0, 0.4167, 1.0, 0.3333, 0.9333, 0.3333, 0.9333, 0.5, 1.0, 0.5, 1.0, 0.4167, 0.9333, 0.4167, 0.9333, 0.5833, 1.0, 0.5833, 1.0, 0.5, 0.9333, 0.5, 0.9333, 0.6667, 1.0, 0.6667, 1.0, 0.5833, 0.9333, 0.5833, 0.9333, 0.75, 1.0, 0.75, 1.0, 0.6667, 0.9333, 0.6667, 0.9333, 0.8333, 1.0, 0.8333, 1.0, 0.75, 0.9333, 0.75, 0.9333, 0.9167, 1.0, 0.9167, 1.0, 0.8333, 0.9333, 0.8333, 0.0, 1.0, 0.1, 1.0, 0.1, 0.9167, 0.0, 0.9167, 0.0, 0.08333, 0.1, 0.08333, 0.1, 0.0, 0.0, 0.0, 0.0, 0.1667, 0.1, 0.1667, 0.1, 0.08333, 0.0, 0.08333, 0.0, 0.25, 0.1, 0.25, 0.1, 0.1667, 0.0, 0.1667, 0.0, 0.3333, 0.1, 0.3333, 0.1, 0.25, 0.0, 0.25, 0.0, 0.4167, 0.1, 0.4167, 0.1, 0.3333, 0.0, 0.3333, 0.0, 0.5, 0.1, 0.5, 0.1, 0.4167, 0.0, 0.4167, 0.0, 0.5833, 0.1, 0.5833, 0.1, 0.5, 0.0, 0.5, 0.0, 0.6667, 0.1, 0.6667, 0.1, 0.5833, 0.0, 0.5833, 0.0, 0.75, 0.1, 0.75, 0.1, 0.6667, 0.0, 0.6667, 0.0, 0.8333, 0.1, 0.8333, 0.1, 0.75, 0.0, 0.75, 0.0, 0.9167, 0.1, 0.9167, 0.1, 0.8333, 0.0, 0.8333, 0.1, 1.0, 0.2, 1.0, 0.2, 0.9167, 0.1, 0.9167, 0.1, 0.08333, 0.2, 0.08333, 0.2, 0.0, 0.1, 0.0, 0.1, 0.1667, 0.2, 0.1667, 0.2, 0.08333, 0.1, 0.08333, 0.1, 0.25, 0.2, 0.25, 0.2, 0.1667, 0.1, 0.1667, 0.1, 0.3333, 0.2, 0.3333, 0.2, 0.25, 0.1, 0.25, 0.1, 0.4167, 0.2, 0.4167, 0.2, 0.3333, 0.1, 0.3333, 0.1, 0.5, 0.2, 0.5, 0.2, 0.4167, 0.1, 0.4167, 0.1, 0.5833, 0.2, 0.5833, 0.2, 0.5, 0.1, 0.5, 0.1, 0.6667, 0.2, 0.6667, 0.2, 0.5833, 0.1, 0.5833, 0.1, 0.75, 0.2, 0.75, 0.2, 0.6667, 0.1, 0.6667, 0.1, 0.8333, 0.2, 0.8333, 0.2, 0.75, 0.1, 0.75, 0.1, 0.9167, 0.2, 0.9167, 0.2, 0.8333, 0.1, 0.8333, 0.2, 1.0, 0.3, 1.0, 0.3, 0.9167, 0.2, 0.9167, 0.2, 0.08333, 0.3, 0.08333, 0.3, 0.0, 0.2, 0.0, 0.2, 0.1667, 0.3, 0.1667, 0.3, 0.08333, 0.2, 0.08333, 0.2, 0.25, 0.3, 0.25, 0.3, 0.1667, 0.2, 0.1667, 0.2, 0.3333, 0.3, 0.3333, 0.3, 0.25, 0.2, 0.25, 0.2, 0.4167, 0.3, 0.4167, 0.3, 0.3333, 0.2, 0.3333, 0.2, 0.5, 0.3, 0.5, 0.3, 0.4167, 0.2, 0.4167, 0.2, 0.5833, 0.3, 0.5833, 0.3, 0.5, 0.2, 0.5, 0.2, 0.6667, 0.3, 0.6667, 0.3, 0.5833, 0.2, 0.5833, 0.2, 0.75, 0.3, 0.75, 0.3, 0.6667, 0.2, 0.6667, 0.2, 0.8333, 0.3, 0.8333, 0.3, 0.75, 0.2, 0.75, 0.2, 0.9167, 0.3, 0.9167, 0.3, 0.8333, 0.2, 0.8333, 0.3, 1.0, 0.4, 1.0, 0.4, 0.9167, 0.3, 0.9167, 0.3, 0.08333, 0.4, 0.08333, 0.4, 0.0, 0.3, 0.0, 0.3, 0.1667, 0.4, 0.1667, 0.4, 0.08333, 0.3, 0.08333, 0.3, 0.25, 0.4, 0.25, 0.4, 0.1667, 0.3, 0.1667, 0.3, 0.3333, 0.4, 0.3333, 0.4, 0.25, 0.3, 0.25, 0.3, 0.4167, 0.4, 0.4167, 0.4, 0.3333, 0.3, 0.3333, 0.3, 0.5, 0.4, 0.5, 0.4, 0.4167, 0.3, 0.4167, 0.3, 0.5833, 0.4, 0.5833, 0.4, 0.5, 0.3, 0.5, 0.3, 0.6667, 0.4, 0.6667, 0.4, 0.5833, 0.3, 0.5833, 0.3, 0.75, 0.4, 0.75, 0.4, 0.6667, 0.3, 0.6667, 0.3, 0.8333, 0.4, 0.8333, 0.4, 0.75, 0.3, 0.75, 0.3, 0.9167, 0.4, 0.9167, 0.4, 0.8333, 0.3, 0.8333, 0.4, 1.0, 0.5, 1.0, 0.5, 0.9167, 0.4, 0.9167, 0.4, 0.08333, 0.5, 0.08333, 0.5, 0.0, 0.4, 0.0, 0.4, 0.1667, 0.5, 0.1667, 0.5, 0.08333, 0.4, 0.08333, 0.4, 0.25, 0.5, 0.25, 0.5, 0.1667, 0.4, 0.1667, 0.4, 0.3333, 0.5, 0.3333, 0.5, 0.25, 0.4, 0.25, 0.4, 0.4167, 0.5, 0.4167, 0.5, 0.3333, 0.4, 0.3333, 0.4, 0.5, 0.5, 0.5, 0.5, 0.4167, 0.4, 0.4167, 0.4, 0.5833, 0.5, 0.5833, 0.5, 0.5, 0.4, 0.5, 0.4, 0.6667, 0.5, 0.6667, 0.5, 0.5833, 0.4, 0.5833, 0.4, 0.75, 0.5, 0.75, 0.5, 0.6667, 0.4, 0.6667, 0.4, 0.8333, 0.5, 0.8333, 0.5, 0.75, 0.4, 0.75, 0.4, 0.9167, 0.5, 0.9167, 0.5, 0.8333, 0.4, 0.8333, 0.5, 1.0, 0.6, 1.0, 0.6, 0.9167, 0.5, 0.9167, 0.5, 0.08333, 0.6, 0.08333, 0.6, 0.0, 0.5, 0.0, 0.5, 0.1667, 0.6, 0.1667, 0.6, 0.08333, 0.5, 0.08333, 0.5, 0.25, 0.6, 0.25, 0.6, 0.1667, 0.5, 0.1667, 0.5, 0.3333, 0.6, 0.3333, 0.6, 0.25, 0.5, 0.25, 0.5, 0.4167, 0.6, 0.4167, 0.6, 0.3333, 0.5, 0.3333, 0.5, 0.5, 0.6, 0.5, 0.6, 0.4167, 0.5, 0.4167, 0.5, 0.5833, 0.6, 0.5833, 0.6, 0.5, 0.5, 0.5, 0.5, 0.6667, 0.6, 0.6667, 0.6, 0.5833, 0.5, 0.5833, 0.5, 0.75, 0.6, 0.75, 0.6, 0.6667, 0.5, 0.6667, 0.5, 0.8333, 0.6, 0.8333, 0.6, 0.75, 0.5, 0.75, 0.5, 0.9167, 0.6, 0.9167, 0.6, 0.8333, 0.5, 0.8333, 0.6, 1.0, 0.7, 1.0, 0.7, 0.9167, 0.6, 0.9167, 0.6, 0.08333, 0.7, 0.08333, 0.7, 0.0, 0.6, 0.0, 0.6, 0.1667, 0.7, 0.1667, 0.7, 0.08333, 0.6, 0.08333, 0.6, 0.25, 0.7, 0.25, 0.7, 0.1667, 0.6, 0.1667, 0.6, 0.3333, 0.7, 0.3333, 0.7, 0.25, 0.6, 0.25, 0.6, 0.4167, 0.7, 0.4167, 0.7, 0.3333, 0.6, 0.3333, 0.6, 0.5, 0.7, 0.5, 0.7, 0.4167, 0.6, 0.4167, 0.6, 0.5833, 0.7, 0.5833, 0.7, 0.5, 0.6, 0.5, 0.6, 0.6667, 0.7, 0.6667, 0.7, 0.5833, 0.6, 0.5833, 0.6, 0.75, 0.7, 0.75, 0.7, 0.6667, 0.6, 0.6667, 0.6, 0.8333, 0.7, 0.8333, 0.7, 0.75, 0.6, 0.75, 0.6, 0.9167, 0.7, 0.9167, 0.7, 0.8333, 0.6, 0.8333, 0.7, 1.0, 0.8, 1.0, 0.8, 0.9167, 0.7, 0.9167, 0.7, 0.08333, 0.8, 0.08333, 0.8, 0.0, 0.7, 0.0, 0.7, 0.1667, 0.8, 0.1667, 0.8, 0.08333, 0.7, 0.08333, 0.7, 0.25, 0.8, 0.25, 0.8, 0.1667, 0.7, 0.1667, 0.7, 0.3333, 0.8, 0.3333, 0.8, 0.25, 0.7, 0.25, 0.7, 0.4167, 0.8, 0.4167, 0.8, 0.3333, 0.7, 0.3333, 0.7, 0.5, 0.8, 0.5, 0.8, 0.4167, 0.7, 0.4167, 0.7, 0.5833, 0.8, 0.5833, 0.8, 0.5, 0.7, 0.5, 0.7, 0.6667, 0.8, 0.6667, 0.8, 0.5833, 0.7, 0.5833, 0.7, 0.75, 0.8, 0.75, 0.8, 0.6667, 0.7, 0.6667, 0.7, 0.8333, 0.8, 0.8333, 0.8, 0.75, 0.7, 0.75, 0.7, 0.9167, 0.8, 0.9167, 0.8, 0.8333, 0.7, 0.8333, 0.8, 1.0, 0.9, 1.0, 0.9, 0.9167, 0.8, 0.9167, 0.8, 0.08333, 0.9, 0.08333, 0.9, 0.0, 0.8, 0.0, 0.8, 0.1667, 0.9, 0.1667, 0.9, 0.08333, 0.8, 0.08333, 0.8, 0.25, 0.9, 0.25, 0.9, 0.1667, 0.8, 0.1667, 0.8, 0.3333, 0.9, 0.3333, 0.9, 0.25, 0.8, 0.25, 0.8, 0.4167, 0.9, 0.4167, 0.9, 0.3333, 0.8, 0.3333, 0.8, 0.5, 0.9, 0.5, 0.9, 0.4167, 0.8, 0.4167, 0.8, 0.5833, 0.9, 0.5833, 0.9, 0.5, 0.8, 0.5, 0.8, 0.6667, 0.9, 0.6667, 0.9, 0.5833, 0.8, 0.5833, 0.8, 0.75, 0.9, 0.75, 0.9, 0.6667, 0.8, 0.6667, 0.8, 0.8333, 0.9, 0.8333, 0.9, 0.75, 0.8, 0.75, 0.8, 0.9167, 0.9, 0.9167, 0.9, 0.8333, 0.8, 0.8333, 0.9, 1.0, 1.0, 1.0, 1.0, 0.9167, 0.9, 0.9167, 0.9, 0.08333, 1.0, 0.08333, 1.0, 0.0, 0.9, 0.0, 0.9, 0.1667, 1.0, 0.1667, 1.0, 0.08333, 0.9, 0.08333, 0.9, 0.25, 1.0, 0.25, 1.0, 0.1667, 0.9, 0.1667, 0.9, 0.3333, 1.0, 0.3333, 1.0, 0.25, 0.9, 0.25, 0.9, 0.4167, 1.0, 0.4167, 1.0, 0.3333, 0.9, 0.3333, 0.9, 0.5, 1.0, 0.5, 1.0, 0.4167, 0.9, 0.4167, 0.9, 0.5833, 1.0, 0.5833, 1.0, 0.5, 0.9, 0.5, 0.9, 0.6667, 1.0, 0.6667, 1.0, 0.5833, 0.9, 0.5833, 0.9, 0.75, 1.0, 0.75, 1.0, 0.6667, 0.9, 0.6667, 0.9, 0.8333, 1.0, 0.8333, 1.0, 0.75, 0.9, 0.75, 0.9, 0.9167, 1.0, 0.9167, 1.0, 0.8333, 0.9, 0.8333])
me_cube_002.update()

# ---- objects
ob_sign = bpy.data.objects.new('Sign', me_cube_001)
ob_signholder = bpy.data.objects.new('SignHolder', me_cube_002)

# ---- transforms, parenting, visibility, modifiers, constraints
ob_sign.parent = ob_signholder
ob_sign.matrix_parent_inverse = Matrix(((1.0, -0.0, 0.0, -3.0), (-0.0, 1.0, -0.0, 0.0), (0.0, -0.0, 1.0, 0.1), (-0.0, 0.0, -0.0, 1.0)))
ob_sign.location = (0.5, 0.0, 0.0)
ob_signholder.location = (0.0, 0.0, 0.0)

# ---- collection membership
col_collection.objects.link(ob_sign)
col_collection.objects.link(ob_signholder)

# ---- scene / render settings (as saved in the file)
scene.frame_start = 1; scene.frame_end = 250; scene.frame_set(1)
scene.render.engine = 'BLENDER_EEVEE_NEXT'
scene.cycles.sampling_pattern = 'TABULATED_SOBOL'
scene.cycles.use_light_tree = False
scene.view_settings.view_transform = 'Filmic'
bpy.context.view_layer.update()

# ---- added for rendering (the .blend has no active camera and no usable light): camera, sun
cam_auto = bpy.data.cameras.new('AutoCamera')
cam_auto.lens = 50.0
cam_auto.sensor_width = 36.0
cam_auto.clip_end = 1000.0
ob_auto_camera = bpy.data.objects.new('AutoCamera', cam_auto)
scene.collection.objects.link(ob_auto_camera)
ob_auto_camera.location = (2.12999, -4.95599, 3.30399)
ob_auto_camera.rotation_euler = (1.09748, -7.21219e-08, 0.694738)
scene.camera = ob_auto_camera
light_auto_sun = bpy.data.lights.new('AutoSun', 'SUN')
light_auto_sun.energy = 3.0
light_auto_sun.angle = 0.0523599
ob_auto_sun = bpy.data.objects.new('AutoSun', light_auto_sun)
scene.collection.objects.link(ob_auto_sun)
ob_auto_sun.rotation_euler = (0.872665, 0.174533, 0.523599)
bpy.context.view_layer.update()
